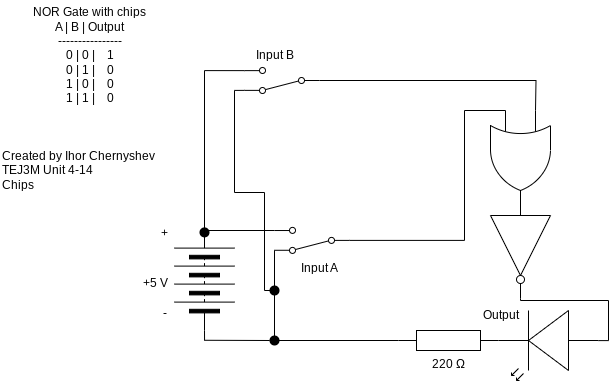

The diagram above was exported from draw.io. Its source (the exported page's mxGraphModel, read from the mxfile embedded in the PNG):
<mxGraphModel dx="1913" dy="1943" grid="1" gridSize="10" guides="1" tooltips="1" connect="1" arrows="1" fold="1" page="1" pageScale="1" pageWidth="827" pageHeight="1169" math="0" shadow="0">
  <root>
    <mxCell id="0" />
    <mxCell id="1" parent="0" />
    <mxCell id="3" value="220 Ω" style="pointerEvents=1;verticalLabelPosition=bottom;shadow=0;dashed=0;align=center;html=1;verticalAlign=top;shape=mxgraph.electrical.resistors.resistor_1;" parent="1" vertex="1">
      <mxGeometry x="314" y="180" width="100" height="20" as="geometry" />
    </mxCell>
    <mxCell id="5" style="edgeStyle=none;html=1;exitX=1;exitY=0.5;exitDx=0;exitDy=0;rounded=0;curved=0;strokeColor=default;endArrow=none;endFill=0;" parent="1" edge="1">
      <mxGeometry relative="1" as="geometry">
        <mxPoint x="120" y="80" as="sourcePoint" />
        <mxPoint x="190" y="80" as="targetPoint" />
      </mxGeometry>
    </mxCell>
    <mxCell id="58" style="edgeStyle=none;html=1;exitX=0;exitY=0.5;exitDx=0;exitDy=0;endArrow=none;endFill=0;" parent="1" source="8" edge="1">
      <mxGeometry relative="1" as="geometry">
        <mxPoint x="120.04504504504507" y="190" as="targetPoint" />
      </mxGeometry>
    </mxCell>
    <mxCell id="8" value="" style="pointerEvents=1;verticalLabelPosition=bottom;shadow=0;dashed=0;align=center;html=1;verticalAlign=top;shape=mxgraph.electrical.miscellaneous.batteryStack;rotation=-90;" parent="1" vertex="1">
      <mxGeometry x="70" y="100" width="100" height="60" as="geometry" />
    </mxCell>
    <mxCell id="9" value="+5 V" style="text;html=1;align=center;verticalAlign=middle;resizable=0;points=[];autosize=1;strokeColor=none;fillColor=none;" parent="1" vertex="1">
      <mxGeometry x="46" y="118" width="50" height="30" as="geometry" />
    </mxCell>
    <mxCell id="10" value="Created by Ihor Chernyshev&lt;div&gt;TEJ3M Unit 4-14&lt;/div&gt;&lt;div&gt;Chips&lt;/div&gt;" style="text;html=1;align=left;verticalAlign=middle;resizable=0;points=[];autosize=1;strokeColor=none;fillColor=none;" parent="1" vertex="1">
      <mxGeometry x="-84" y="-10" width="180" height="60" as="geometry" />
    </mxCell>
    <mxCell id="13" style="edgeStyle=none;html=1;exitDx=0;exitDy=0;exitPerimeter=0;endArrow=none;endFill=0;" parent="1" edge="1">
      <mxGeometry relative="1" as="geometry">
        <mxPoint x="280" y="80" as="targetPoint" />
        <mxPoint x="280" y="80" as="sourcePoint" />
      </mxGeometry>
    </mxCell>
    <mxCell id="14" value="+" style="text;html=1;align=center;verticalAlign=middle;resizable=0;points=[];autosize=1;strokeColor=none;fillColor=none;" parent="1" vertex="1">
      <mxGeometry x="65" y="68" width="30" height="30" as="geometry" />
    </mxCell>
    <mxCell id="15" value="-" style="text;html=1;align=center;verticalAlign=middle;resizable=0;points=[];autosize=1;strokeColor=none;fillColor=none;" parent="1" vertex="1">
      <mxGeometry x="65" y="148" width="30" height="30" as="geometry" />
    </mxCell>
    <mxCell id="16" value="Output" style="text;html=1;align=center;verticalAlign=middle;resizable=0;points=[];autosize=1;strokeColor=none;fillColor=none;" parent="1" vertex="1">
      <mxGeometry x="386" y="150" width="60" height="30" as="geometry" />
    </mxCell>
    <mxCell id="17" value="&lt;div&gt;&lt;font color=&quot;#000000&quot;&gt;NOR Gate with chips&lt;/font&gt;&lt;/div&gt;&lt;div&gt;&lt;font color=&quot;#000000&quot;&gt;A | B | Output&lt;/font&gt;&lt;/div&gt;&lt;div&gt;&lt;font color=&quot;#000000&quot;&gt;----------------&lt;/font&gt;&lt;/div&gt;&lt;div&gt;&lt;font color=&quot;#000000&quot;&gt;0 | 0 |&amp;nbsp; &amp;nbsp; 1&lt;/font&gt;&lt;/div&gt;&lt;div&gt;&lt;font color=&quot;#000000&quot;&gt;0 | 1 |&amp;nbsp; &amp;nbsp; 0&lt;/font&gt;&lt;/div&gt;&lt;div&gt;&lt;font color=&quot;#000000&quot;&gt;1 | 0 |&amp;nbsp; &amp;nbsp; 0&lt;/font&gt;&lt;/div&gt;&lt;div&gt;&lt;font color=&quot;#000000&quot;&gt;1 | 1 |&amp;nbsp; &amp;nbsp; 0&lt;/font&gt;&lt;/div&gt;" style="text;html=1;align=center;verticalAlign=middle;resizable=0;points=[];autosize=1;strokeColor=none;fillColor=none;" parent="1" vertex="1">
      <mxGeometry x="-65" y="-150" width="140" height="110" as="geometry" />
    </mxCell>
    <mxCell id="25" value="" style="edgeStyle=none;html=1;exitX=0;exitY=0.5;exitDx=0;exitDy=0;entryDx=0;entryDy=0;entryPerimeter=0;endArrow=none;endFill=0;entryX=0;entryY=0.5;" parent="1" source="60" target="3" edge="1">
      <mxGeometry relative="1" as="geometry">
        <mxPoint x="120" y="189.77" as="sourcePoint" />
        <mxPoint x="250" y="189.77" as="targetPoint" />
      </mxGeometry>
    </mxCell>
    <mxCell id="27" value="Input A" style="text;html=1;align=center;verticalAlign=middle;resizable=0;points=[];autosize=1;strokeColor=none;fillColor=none;" parent="1" vertex="1">
      <mxGeometry x="205" y="102.9" width="60" height="30" as="geometry" />
    </mxCell>
    <mxCell id="29" style="edgeStyle=none;html=1;exitX=1;exitY=0.12;exitDx=0;exitDy=0;endArrow=none;endFill=0;" parent="1" source="28" edge="1">
      <mxGeometry relative="1" as="geometry">
        <mxPoint x="190" y="190" as="targetPoint" />
      </mxGeometry>
    </mxCell>
    <mxCell id="28" value="" style="html=1;shape=mxgraph.electrical.electro-mechanical.twoWaySwitch;aspect=fixed;elSwitchState=2;rotation=-180;" parent="1" vertex="1">
      <mxGeometry x="190" y="76.9" width="75" height="26" as="geometry" />
    </mxCell>
    <mxCell id="34" style="edgeStyle=orthogonalEdgeStyle;html=1;entryX=1;entryY=0.5;entryDx=0;entryDy=0;rounded=0;endArrow=none;endFill=0;exitX=1;exitY=0.88;exitDx=0;exitDy=0;" parent="1" source="42" target="8" edge="1">
      <mxGeometry relative="1" as="geometry">
        <mxPoint x="120" y="-80" as="sourcePoint" />
        <Array as="points">
          <mxPoint x="120" y="-80" />
        </Array>
      </mxGeometry>
    </mxCell>
    <mxCell id="11" value="" style="verticalLabelPosition=bottom;shadow=0;dashed=0;align=center;html=1;verticalAlign=top;shape=mxgraph.electrical.opto_electronics.led_2;pointerEvents=1;rotation=-180;" parent="1" vertex="1">
      <mxGeometry x="414" y="160" width="100" height="70" as="geometry" />
    </mxCell>
    <mxCell id="43" style="edgeStyle=orthogonalEdgeStyle;html=1;exitX=1;exitY=0.12;exitDx=0;exitDy=0;endArrow=none;endFill=0;rounded=0;curved=0;" parent="1" source="42" edge="1">
      <mxGeometry relative="1" as="geometry">
        <mxPoint x="190" y="140" as="targetPoint" />
        <Array as="points">
          <mxPoint x="150" y="-60" />
          <mxPoint x="150" y="42" />
          <mxPoint x="180" y="42" />
          <mxPoint x="180" y="140" />
        </Array>
      </mxGeometry>
    </mxCell>
    <mxCell id="42" value="" style="html=1;shape=mxgraph.electrical.electro-mechanical.twoWaySwitch;aspect=fixed;elSwitchState=2;rotation=-180;" parent="1" vertex="1">
      <mxGeometry x="160" y="-83" width="75" height="26" as="geometry" />
    </mxCell>
    <mxCell id="44" value="Input B" style="text;html=1;align=center;verticalAlign=middle;resizable=0;points=[];autosize=1;strokeColor=none;fillColor=none;" parent="1" vertex="1">
      <mxGeometry x="160" y="-110" width="60" height="30" as="geometry" />
    </mxCell>
    <mxCell id="51" style="edgeStyle=orthogonalEdgeStyle;html=1;exitX=0;exitY=0.5;exitDx=0;exitDy=0;entryX=0;entryY=0.75;entryDx=0;entryDy=0;entryPerimeter=0;rounded=0;curved=0;endArrow=none;endFill=0;" parent="1" source="28" edge="1">
      <mxGeometry relative="1" as="geometry">
        <mxPoint x="421" y="-40" as="targetPoint" />
        <Array as="points">
          <mxPoint x="380" y="90" />
          <mxPoint x="380" y="-40" />
        </Array>
      </mxGeometry>
    </mxCell>
    <mxCell id="52" style="edgeStyle=orthogonalEdgeStyle;html=1;exitX=0;exitY=0.5;exitDx=0;exitDy=0;entryX=0;entryY=0.25;entryDx=0;entryDy=0;entryPerimeter=0;endArrow=none;endFill=0;rounded=0;curved=0;" parent="1" source="42" edge="1">
      <mxGeometry relative="1" as="geometry">
        <mxPoint x="451" y="-40" as="targetPoint" />
      </mxGeometry>
    </mxCell>
    <mxCell id="56" value="" style="verticalLabelPosition=bottom;shadow=0;dashed=0;align=center;html=1;verticalAlign=top;shape=mxgraph.electrical.logic_gates.inverter_2;rotation=90;" parent="1" vertex="1">
      <mxGeometry x="386" y="68" width="100" height="60" as="geometry" />
    </mxCell>
    <mxCell id="59" style="edgeStyle=orthogonalEdgeStyle;html=1;exitX=0;exitY=0.57;exitDx=0;exitDy=0;exitPerimeter=0;entryX=1;entryY=0.5;entryDx=0;entryDy=0;entryPerimeter=0;rounded=0;curved=0;endArrow=none;endFill=0;" parent="1" source="11" target="56" edge="1">
      <mxGeometry relative="1" as="geometry">
        <Array as="points">
          <mxPoint x="524" y="190" />
          <mxPoint x="524" y="150" />
          <mxPoint x="436" y="150" />
        </Array>
      </mxGeometry>
    </mxCell>
    <mxCell id="61" value="" style="edgeStyle=none;html=1;exitX=0;exitY=0.5;exitDx=0;exitDy=0;entryDx=0;entryDy=0;entryPerimeter=0;endArrow=none;endFill=0;entryX=0;entryY=0.5;" parent="1" target="60" edge="1">
      <mxGeometry relative="1" as="geometry">
        <mxPoint x="120" y="189.77" as="sourcePoint" />
        <mxPoint x="314" y="190" as="targetPoint" />
      </mxGeometry>
    </mxCell>
    <mxCell id="60" value="" style="shape=ellipse;fillColor=#000000;strokeColor=none;html=1;sketch=0;" parent="1" vertex="1">
      <mxGeometry x="185" y="185" width="10" height="10" as="geometry" />
    </mxCell>
    <mxCell id="62" value="" style="shape=ellipse;fillColor=#000000;strokeColor=none;html=1;sketch=0;" parent="1" vertex="1">
      <mxGeometry x="185" y="135" width="10" height="10" as="geometry" />
    </mxCell>
    <mxCell id="66" value="" style="shape=ellipse;fillColor=#000000;strokeColor=none;html=1;sketch=0;" parent="1" vertex="1">
      <mxGeometry x="115" y="76.9" width="10" height="10" as="geometry" />
    </mxCell>
    <mxCell id="67" value="" style="verticalLabelPosition=bottom;shadow=0;dashed=0;align=center;html=1;verticalAlign=top;shape=mxgraph.electrical.logic_gates.logic_gate;operation=or;rotation=90;" parent="1" vertex="1">
      <mxGeometry x="386" y="-20" width="100" height="60" as="geometry" />
    </mxCell>
  </root>
</mxGraphModel>